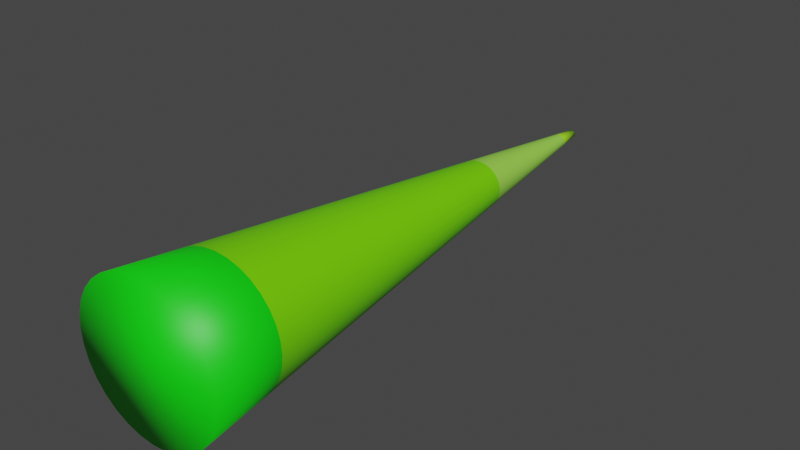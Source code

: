 # Source: Lazer.blend  (saved by Blender 2.90.8; exported with 4.5.12 LTS)
import bpy
from mathutils import Matrix  # noqa: F401  (used for matrix-valued properties, if any)

bpy.ops.wm.read_factory_settings(use_empty=True)
scene = bpy.context.scene
scene.name = 'Scene'

# ---- collections
col_collection = bpy.data.collections.new('Collection'); scene.collection.children.link(col_collection)

# ---- materials (node trees are filled in below, after node groups)
mat_lazer = bpy.data.materials.new('Lazer')
mat_lazer.use_transparent_shadow = False
mat_end = bpy.data.materials.new('End')
mat_end.use_transparent_shadow = False
mat_tip = bpy.data.materials.new('Tip')
mat_tip.use_transparent_shadow = False
mat_mid = bpy.data.materials.new('Mid')
mat_mid.use_transparent_shadow = False

# ---- material node trees
mat_lazer.use_nodes = True; mat_lazer.node_tree.nodes.clear()
_N = mat_lazer.node_tree.nodes; _L = mat_lazer.node_tree.links
n0 = _N.new('ShaderNodeBsdfPrincipled'); n0.name = 'Principled BSDF'; n0.location = (10, 300)
n0.distribution = 'GGX'
n0.subsurface_method = 'BURLEY'
n0.inputs[0].default_value = (0.003206, 0.8, 0.003819, 1.0)
n0.inputs[3].default_value = 1.45
n0.inputs[27].default_value = (0.0, 0.0, 0.0, 1.0)
n0.inputs[28].default_value = 1.0
n1 = _N.new('ShaderNodeOutputMaterial'); n1.name = 'Material Output'; n1.location = (300, 300)
_L.new(n0.outputs[0], n1.inputs[0])
n1.is_active_output = True
mat_end.use_nodes = True; mat_end.node_tree.nodes.clear()
_N = mat_end.node_tree.nodes; _L = mat_end.node_tree.links
n0 = _N.new('ShaderNodeBsdfPrincipled'); n0.name = 'Principled BSDF'; n0.location = (10, 300)
n0.distribution = 'GGX'
n0.subsurface_method = 'BURLEY'
n0.inputs[0].default_value = (0.3401, 0.8, 0.08474, 1.0)
n0.inputs[3].default_value = 1.45
n0.inputs[27].default_value = (0.0, 0.0, 0.0, 1.0)
n0.inputs[28].default_value = 1.0
n1 = _N.new('ShaderNodeOutputMaterial'); n1.name = 'Material Output'; n1.location = (300, 300)
_L.new(n0.outputs[0], n1.inputs[0])
n1.is_active_output = True
mat_tip.use_nodes = True; mat_tip.node_tree.nodes.clear()
_N = mat_tip.node_tree.nodes; _L = mat_tip.node_tree.links
n0 = _N.new('ShaderNodeBsdfPrincipled'); n0.name = 'Principled BSDF'; n0.location = (10, 300)
n0.distribution = 'GGX'
n0.subsurface_method = 'BURLEY'
n0.inputs[0].default_value = (0.4299, 1.0, 0.02235, 1.0)
n0.inputs[3].default_value = 1.45
n0.inputs[27].default_value = (0.0, 0.0, 0.0, 1.0)
n0.inputs[28].default_value = 1.0
n1 = _N.new('ShaderNodeOutputMaterial'); n1.name = 'Material Output'; n1.location = (300, 300)
_L.new(n0.outputs[0], n1.inputs[0])
n1.is_active_output = True
mat_mid.use_nodes = True; mat_mid.node_tree.nodes.clear()
_N = mat_mid.node_tree.nodes; _L = mat_mid.node_tree.links
n0 = _N.new('ShaderNodeBsdfPrincipled'); n0.name = 'Principled BSDF'; n0.location = (10, 300)
n0.distribution = 'GGX'
n0.subsurface_method = 'BURLEY'
n0.inputs[0].default_value = (0.1803, 0.8, 0.0, 1.0)
n0.inputs[3].default_value = 1.45
n0.inputs[27].default_value = (0.0, 0.0, 0.0, 1.0)
n0.inputs[28].default_value = 1.0
n1 = _N.new('ShaderNodeOutputMaterial'); n1.name = 'Material Output'; n1.location = (300, 300)
_L.new(n0.outputs[0], n1.inputs[0])
n1.is_active_output = True

# ---- world
world_world = bpy.data.worlds.new('World'); scene.world = world_world
world_world.use_nodes = True; world_world.node_tree.nodes.clear()
_N = world_world.node_tree.nodes; _L = world_world.node_tree.links
n0 = _N.new('ShaderNodeOutputWorld'); n0.name = 'World Output'; n0.location = (300, 300)
n1 = _N.new('ShaderNodeBackground'); n1.name = 'Background'; n1.location = (10, 300)
n1.inputs[0].default_value = (0.05088, 0.05088, 0.05088, 1.0)
_L.new(n1.outputs[0], n0.inputs[0])
n0.is_active_output = True
world_world.color = (0.05088, 0.05088, 0.05088)
world_world.use_sun_shadow = False
world_world.sun_shadow_jitter_overblur = 0.0

# ---- meshes
me_cylinder = bpy.data.meshes.new('Cylinder')
me_cylinder.from_pydata([(8.002e-08, 0.01214, -0.3682), (1.244e-07, 3.023, -0.02736), (0.07849, 0.01228, -0.361), (0.004179, 3.023, -0.02698), (0.154, 0.0127, -0.3396), (0.008198, 3.023, -0.02584), (0.2235, 0.01338, -0.3049), (0.0119, 3.024, -0.02399), (0.2845, 0.0143, -0.2582), (0.01515, 3.024, -0.02151), (0.3345, 0.01542, -0.2013), (0.01781, 3.024, -0.01848), (0.3717, 0.01669, -0.1363), (0.01979, 3.024, -0.01502), (0.3946, 0.01807, -0.0659), (0.02101, 3.024, -0.01127), (0.4023, 0.01951, 0.007369), (0.02142, 3.024, -0.007369), (0.3946, 0.02095, 0.08063), (0.02101, 3.024, -0.003468), (0.3717, 0.02233, 0.1511), (0.01979, 3.024, 0.0002823), (0.3345, 0.02361, 0.216), (0.01781, 3.024, 0.003739), (0.2845, 0.02472, 0.2729), (0.01515, 3.024, 0.006769), (0.2235, 0.02564, 0.3196), (0.0119, 3.024, 0.009255), (0.154, 0.02632, 0.3543), (0.008198, 3.024, 0.0111), (0.07849, 0.02674, 0.3757), (0.004179, 3.024, 0.01224), (-5.107e-08, 0.02688, 0.3829), (1.174e-07, 3.024, 0.01263), (-0.07849, 0.02674, 0.3757), (-0.004179, 3.024, 0.01224), (-0.154, 0.02632, 0.3543), (-0.008197, 3.024, 0.0111), (-0.2235, 0.02564, 0.3196), (-0.0119, 3.024, 0.009255), (-0.2845, 0.02472, 0.2729), (-0.01515, 3.024, 0.006769), (-0.3345, 0.02361, 0.216), (-0.01781, 3.024, 0.003739), (-0.3717, 0.02233, 0.1511), (-0.01979, 3.024, 0.0002823), (-0.3946, 0.02095, 0.08063), (-0.02101, 3.024, -0.003468), (-0.4023, 0.01951, 0.007369), (-0.02142, 3.024, -0.007369), (-0.3946, 0.01807, -0.0659), (-0.02101, 3.024, -0.01127), (-0.3717, 0.01669, -0.1363), (-0.01979, 3.024, -0.01502), (-0.3345, 0.01542, -0.2013), (-0.01781, 3.024, -0.01848), (-0.2845, 0.0143, -0.2582), (-0.01515, 3.024, -0.02151), (-0.2235, 0.01338, -0.3049), (-0.0119, 3.024, -0.02399), (-0.154, 0.0127, -0.3396), (-0.008197, 3.023, -0.02584), (-0.07849, 0.01228, -0.361), (-0.004179, 3.023, -0.02698), (1.113e-07, 2.135, -0.1279), (0.0261, 2.135, -0.1255), (0.0512, 2.135, -0.1184), (0.07432, 2.136, -0.1068), (0.0946, 2.136, -0.09132), (0.1112, 2.136, -0.0724), (0.1236, 2.137, -0.05081), (0.1312, 2.137, -0.02738), (0.1338, 2.138, -0.003022), (0.1312, 2.138, 0.02134), (0.1236, 2.139, 0.04476), (0.1112, 2.139, 0.06635), (0.0946, 2.139, 0.08528), (0.07432, 2.14, 0.1008), (0.0512, 2.14, 0.1123), (0.0261, 2.14, 0.1194), (6.772e-08, 2.14, 0.1218), (-0.0261, 2.14, 0.1194), (-0.0512, 2.14, 0.1123), (-0.07432, 2.14, 0.1008), (-0.0946, 2.139, 0.08528), (-0.1112, 2.139, 0.06635), (-0.1236, 2.139, 0.04476), (-0.1312, 2.138, 0.02134), (-0.1338, 2.138, -0.003022), (-0.1312, 2.137, -0.02738), (-0.1236, 2.137, -0.05081), (-0.1112, 2.136, -0.0724), (-0.0946, 2.136, -0.09132), (-0.07432, 2.136, -0.1068), (-0.0512, 2.135, -0.1184), (-0.0261, 2.135, -0.1255), (1.224e-07, 2.885, -0.04306), (0.007603, 2.885, -0.04236), (0.01491, 2.885, -0.0403), (0.02165, 2.885, -0.03693), (0.02756, 2.885, -0.03241), (0.0324, 2.885, -0.0269), (0.036, 2.885, -0.02061), (0.03822, 2.885, -0.01379), (0.03897, 2.885, -0.00669), (0.03822, 2.886, 0.000406), (0.036, 2.886, 0.007229), (0.0324, 2.886, 0.01352), (0.02756, 2.886, 0.01903), (0.02165, 2.886, 0.02355), (0.01491, 2.886, 0.02691), (0.007603, 2.886, 0.02898), (1.097e-07, 2.886, 0.02968), (-0.007602, 2.886, 0.02898), (-0.01491, 2.886, 0.02691), (-0.02165, 2.886, 0.02355), (-0.02756, 2.886, 0.01903), (-0.0324, 2.886, 0.01352), (-0.036, 2.886, 0.007229), (-0.03822, 2.886, 0.000406), (-0.03897, 2.885, -0.00669), (-0.03822, 2.885, -0.01379), (-0.036, 2.885, -0.02061), (-0.0324, 2.885, -0.0269), (-0.02756, 2.885, -0.03241), (-0.02165, 2.885, -0.03693), (-0.01491, 2.885, -0.0403), (-0.007602, 2.885, -0.04236), (0.04957, 1.184, -0.231), (0.09724, 1.184, -0.2175), (0.1412, 1.185, -0.1956), (0.1797, 1.185, -0.1661), (0.2113, 1.186, -0.1301), (0.2348, 1.187, -0.08913), (0.2492, 1.188, -0.04464), (0.2541, 1.189, 0.001633), (0.2492, 1.19, 0.0479), (0.2348, 1.191, 0.09239), (0.2113, 1.191, 0.1334), (0.1797, 1.192, 0.1693), (0.1412, 1.193, 0.1988), (0.09724, 1.193, 0.2207), (0.04957, 1.193, 0.2342), (1.45e-08, 1.193, 0.2388), (-0.04957, 1.193, 0.2342), (-0.09724, 1.193, 0.2207), (-0.1412, 1.193, 0.1988), (-0.1797, 1.192, 0.1693), (-0.2113, 1.191, 0.1334), (-0.2347, 1.191, 0.09239), (-0.2492, 1.19, 0.0479), (-0.2541, 1.189, 0.001633), (-0.2492, 1.188, -0.04464), (-0.2347, 1.187, -0.08913), (-0.2113, 1.186, -0.1301), (-0.1797, 1.185, -0.1661), (-0.1412, 1.185, -0.1956), (-0.09724, 1.184, -0.2175), (-0.04957, 1.184, -0.231), (9.729e-08, 1.184, -0.2355), (0.04957, 1.184, -0.231), (0.09724, 1.184, -0.2175), (0.1412, 1.185, -0.1956), (0.1797, 1.185, -0.1661), (0.2113, 1.186, -0.1301), (0.2348, 1.187, -0.08913), (0.2492, 1.188, -0.04464), (0.2541, 1.189, 0.001633), (0.2492, 1.19, 0.0479), (0.2348, 1.191, 0.09239), (0.2113, 1.191, 0.1334), (0.1797, 1.192, 0.1693), (0.1412, 1.193, 0.1988), (0.09724, 1.193, 0.2207), (0.04957, 1.193, 0.2342), (1.45e-08, 1.193, 0.2388), (-0.04957, 1.193, 0.2342), (-0.09724, 1.193, 0.2207), (-0.1412, 1.193, 0.1988), (-0.1797, 1.192, 0.1693), (-0.2113, 1.191, 0.1334), (-0.2347, 1.191, 0.09239), (-0.2492, 1.19, 0.0479), (-0.2541, 1.189, 0.001633), (-0.2492, 1.188, -0.04464), (-0.2347, 1.187, -0.08913), (-0.2113, 1.186, -0.1301), (-0.1797, 1.185, -0.1661), (-0.1412, 1.185, -0.1956), (-0.09724, 1.184, -0.2175), (-0.04957, 1.184, -0.231), (9.729e-08, 1.184, -0.2355), (0.06054, 0.7398, -0.2803), (0.1188, 0.7401, -0.2638), (0.1724, 0.7406, -0.237), (0.2194, 0.7413, -0.201), (0.258, 0.7422, -0.1571), (0.2867, 0.7432, -0.107), (0.3043, 0.7443, -0.0527), (0.3103, 0.7454, 0.003808), (0.3043, 0.7465, 0.06032), (0.2867, 0.7475, 0.1147), (0.258, 0.7485, 0.1647), (0.2194, 0.7494, 0.2086), (0.1724, 0.7501, 0.2446), (0.1188, 0.7506, 0.2714), (0.06054, 0.7509, 0.2879), (-1.037e-08, 0.751, 0.2935), (-0.06054, 0.7509, 0.2879), (-0.1188, 0.7506, 0.2714), (-0.1724, 0.7501, 0.2446), (-0.2194, 0.7494, 0.2086), (-0.258, 0.7485, 0.1647), (-0.2867, 0.7475, 0.1146), (-0.3043, 0.7465, 0.06031), (-0.3103, 0.7454, 0.003808), (-0.3043, 0.7443, -0.0527), (-0.2867, 0.7432, -0.107), (-0.258, 0.7422, -0.1571), (-0.2194, 0.7413, -0.201), (-0.1724, 0.7406, -0.237), (-0.1187, 0.7401, -0.2638), (-0.06054, 0.7398, -0.2803), (9.075e-08, 0.7397, -0.2858), (0.06927, 0.386, -0.3195), (0.1359, 0.3864, -0.3006), (0.1973, 0.387, -0.27), (0.2511, 0.3878, -0.2288), (0.2952, 0.3888, -0.1786), (0.328, 0.3899, -0.1213), (0.3482, 0.3911, -0.05912), (0.3551, 0.3924, 0.00554), (0.3482, 0.3936, 0.0702), (0.328, 0.3949, 0.1324), (0.2952, 0.396, 0.1897), (0.2511, 0.397, 0.2399), (0.1973, 0.3978, 0.2811), (0.1359, 0.3984, 0.3117), (0.06927, 0.3988, 0.3306), (-3.016e-08, 0.3989, 0.337), (-0.06927, 0.3988, 0.3306), (-0.1359, 0.3984, 0.3117), (-0.1973, 0.3978, 0.2811), (-0.2511, 0.397, 0.2399), (-0.2952, 0.396, 0.1897), (-0.328, 0.3949, 0.1324), (-0.3482, 0.3936, 0.0702), (-0.3551, 0.3924, 0.00554), (-0.3482, 0.3911, -0.05912), (-0.328, 0.3899, -0.1213), (-0.2952, 0.3888, -0.1786), (-0.2511, 0.3878, -0.2288), (-0.1973, 0.387, -0.27), (-0.1359, 0.3864, -0.3006), (-0.06927, 0.386, -0.3195), (8.553e-08, 0.3859, -0.3259)], [(191, 160), (160, 161), (161, 162), (162, 163), (163, 164), (164, 165), (165, 166), (166, 167), (167, 168), (168, 169), (169, 170), (170, 171), (171, 172), (172, 173), (173, 174), (174, 175), (175, 176), (176, 177), (177, 178), (178, 179), (179, 180), (180, 181), (181, 182), (182, 183), (183, 184), (184, 185), (185, 186), (186, 187), (187, 188), (188, 189), (189, 190), (190, 191)], [(96, 1, 3, 97), (97, 3, 5, 98), (98, 5, 7, 99), (99, 7, 9, 100), (100, 9, 11, 101), (101, 11, 13, 102), (102, 13, 15, 103), (103, 15, 17, 104), (104, 17, 19, 105), (105, 19, 21, 106), (106, 21, 23, 107), (107, 23, 25, 108), (108, 25, 27, 109), (109, 27, 29, 110), (110, 29, 31, 111), (111, 31, 33, 112), (112, 33, 35, 113), (113, 35, 37, 114), (114, 37, 39, 115), (115, 39, 41, 116), (116, 41, 43, 117), (117, 43, 45, 118), (118, 45, 47, 119), (119, 47, 49, 120), (120, 49, 51, 121), (121, 51, 53, 122), (122, 53, 55, 123), (123, 55, 57, 124), (124, 57, 59, 125), (125, 59, 61, 126), (3, 1, 63, 61, 59, 57, 55, 53, 51, 49, 47, 45, 43, 41, 39, 37, 35, 33, 31, 29, 27, 25, 23, 21, 19, 17, 15, 13, 11, 9, 7, 5), (126, 61, 63, 127), (127, 63, 1, 96), (0, 2, 4, 6, 8, 10, 12, 14, 16, 18, 20, 22, 24, 26, 28, 30, 32, 34, 36, 38, 40, 42, 44, 46, 48, 50, 52, 54, 56, 58, 60, 62), (158, 95, 64, 159), (157, 94, 95, 158), (156, 93, 94, 157), (155, 92, 93, 156), (154, 91, 92, 155), (153, 90, 91, 154), (152, 89, 90, 153), (151, 88, 89, 152), (150, 87, 88, 151), (149, 86, 87, 150), (148, 85, 86, 149), (147, 84, 85, 148), (146, 83, 84, 147), (145, 82, 83, 146), (144, 81, 82, 145), (143, 80, 81, 144), (142, 79, 80, 143), (141, 78, 79, 142), (140, 77, 78, 141), (139, 76, 77, 140), (138, 75, 76, 139), (137, 74, 75, 138), (136, 73, 74, 137), (135, 72, 73, 136), (134, 71, 72, 135), (133, 70, 71, 134), (132, 69, 70, 133), (131, 68, 69, 132), (130, 67, 68, 131), (129, 66, 67, 130), (128, 65, 66, 129), (159, 64, 65, 128), (95, 127, 96, 64), (94, 126, 127, 95), (93, 125, 126, 94), (92, 124, 125, 93), (91, 123, 124, 92), (90, 122, 123, 91), (89, 121, 122, 90), (88, 120, 121, 89), (87, 119, 120, 88), (86, 118, 119, 87), (85, 117, 118, 86), (84, 116, 117, 85), (83, 115, 116, 84), (82, 114, 115, 83), (81, 113, 114, 82), (80, 112, 113, 81), (79, 111, 112, 80), (78, 110, 111, 79), (77, 109, 110, 78), (76, 108, 109, 77), (75, 107, 108, 76), (74, 106, 107, 75), (73, 105, 106, 74), (72, 104, 105, 73), (71, 103, 104, 72), (70, 102, 103, 71), (69, 101, 102, 70), (68, 100, 101, 69), (67, 99, 100, 68), (66, 98, 99, 67), (65, 97, 98, 66), (64, 96, 97, 65), (223, 159, 128, 192), (192, 128, 129, 193), (193, 129, 130, 194), (194, 130, 131, 195), (195, 131, 132, 196), (196, 132, 133, 197), (197, 133, 134, 198), (198, 134, 135, 199), (199, 135, 136, 200), (200, 136, 137, 201), (201, 137, 138, 202), (202, 138, 139, 203), (203, 139, 140, 204), (204, 140, 141, 205), (205, 141, 142, 206), (206, 142, 143, 207), (207, 143, 144, 208), (208, 144, 145, 209), (209, 145, 146, 210), (210, 146, 147, 211), (211, 147, 148, 212), (212, 148, 149, 213), (213, 149, 150, 214), (214, 150, 151, 215), (215, 151, 152, 216), (216, 152, 153, 217), (217, 153, 154, 218), (218, 154, 155, 219), (219, 155, 156, 220), (220, 156, 157, 221), (221, 157, 158, 222), (222, 158, 159, 223), (254, 222, 223, 255), (253, 221, 222, 254), (252, 220, 221, 253), (251, 219, 220, 252), (250, 218, 219, 251), (249, 217, 218, 250), (248, 216, 217, 249), (247, 215, 216, 248), (246, 214, 215, 247), (245, 213, 214, 246), (244, 212, 213, 245), (243, 211, 212, 244), (242, 210, 211, 243), (241, 209, 210, 242), (240, 208, 209, 241), (239, 207, 208, 240), (238, 206, 207, 239), (237, 205, 206, 238), (236, 204, 205, 237), (235, 203, 204, 236), (234, 202, 203, 235), (233, 201, 202, 234), (232, 200, 201, 233), (231, 199, 200, 232), (230, 198, 199, 231), (229, 197, 198, 230), (228, 196, 197, 229), (227, 195, 196, 228), (226, 194, 195, 227), (225, 193, 194, 226), (224, 192, 193, 225), (255, 223, 192, 224), (0, 255, 224, 2), (2, 224, 225, 4), (4, 225, 226, 6), (6, 226, 227, 8), (8, 227, 228, 10), (10, 228, 229, 12), (12, 229, 230, 14), (14, 230, 231, 16), (16, 231, 232, 18), (18, 232, 233, 20), (20, 233, 234, 22), (22, 234, 235, 24), (24, 235, 236, 26), (26, 236, 237, 28), (28, 237, 238, 30), (30, 238, 239, 32), (32, 239, 240, 34), (34, 240, 241, 36), (36, 241, 242, 38), (38, 242, 243, 40), (40, 243, 244, 42), (42, 244, 245, 44), (44, 245, 246, 46), (46, 246, 247, 48), (48, 247, 248, 50), (50, 248, 249, 52), (52, 249, 250, 54), (54, 250, 251, 56), (56, 251, 252, 58), (58, 252, 253, 60), (60, 253, 254, 62), (62, 254, 255, 0)])
me_cylinder.polygons.foreach_set('use_smooth', [True] * 194)
me_cylinder.polygons.foreach_set('material_index', [2, 2, 2, 2, 2, 2, 2, 2, 2, 2, 2, 2, 2, 2, 2, 2, 2, 2, 2, 2, 2, 2, 2, 2, 2, 2, 2, 2, 2, 2, 2, 2, 2, 0, 3, 3, 3, 3, 3, 3, 3, 3, 3, 3, 3, 3, 3, 3, 3, 3, 3, 3, 3, 3, 3, 3, 3, 3, 3, 3, 3, 3, 3, 3, 3, 3, 1, 1, 1, 1, 1, 1, 1, 1, 1, 1, 1, 1, 1, 1, 1, 1, 1, 1, 1, 1, 1, 1, 1, 1, 1, 1, 1, 1, 1, 1, 1, 1, 3, 3, 3, 3, 3, 3, 3, 3, 3, 3, 3, 3, 3, 3, 3, 3, 3, 3, 3, 3, 3, 3, 3, 3, 3, 3, 3, 3, 3, 3, 3, 3, 3, 3, 3, 3, 3, 3, 3, 3, 3, 3, 3, 3, 3, 3, 3, 3, 3, 3, 3, 3, 3, 3, 3, 3, 3, 3, 3, 3, 3, 3, 3, 3, 0, 0, 0, 0, 0, 0, 0, 0, 0, 0, 0, 0, 0, 0, 0, 0, 0, 0, 0, 0, 0, 0, 0, 0, 0, 0, 0, 0, 0, 0, 0, 0])
_uv = me_cylinder.uv_layers.new(name='UVMap')
_uv.uv.foreach_set('vector', [1.0, 0.977, 1.0, 1.0, 0.9688, 1.0, 0.9687, 0.977, 0.9687, 0.977, 0.9688, 1.0, 0.9375, 1.0, 0.9375, 0.977, 0.9375, 0.977, 0.9375, 1.0, 0.9062, 1.0, 0.9062, 0.977, 0.9062, 0.977, 0.9062, 1.0, 0.875, 1.0, 0.875, 0.977, 0.875, 0.977, 0.875, 1.0, 0.8438, 1.0, 0.8438, 0.977, 0.8438, 0.977, 0.8438, 1.0, 0.8125, 1.0, 0.8125, 0.977, 0.8125, 0.977, 0.8125, 1.0, 0.7812, 1.0, 0.7812, 0.977, 0.7812, 0.977, 0.7812, 1.0, 0.75, 1.0, 0.75, 0.977, 0.75, 0.977, 0.75, 1.0, 0.7188, 1.0, 0.7188, 0.977, 0.7188, 0.977, 0.7188, 1.0, 0.6875, 1.0, 0.6875, 0.977, 0.6875, 0.977, 0.6875, 1.0, 0.6562, 1.0, 0.6562, 0.977, 0.6562, 0.977, 0.6562, 1.0, 0.625, 1.0, 0.625, 0.977, 0.625, 0.977, 0.625, 1.0, 0.5938, 1.0, 0.5938, 0.977, 0.5938, 0.977, 0.5938, 1.0, 0.5625, 1.0, 0.5625, 0.977, 0.5625, 0.977, 0.5625, 1.0, 0.5312, 1.0, 0.5312, 0.977, 0.5312, 0.977, 0.5312, 1.0, 0.5, 1.0, 0.5, 0.977, 0.5, 0.977, 0.5, 1.0, 0.4688, 1.0, 0.4688, 0.977, 0.4688, 0.977, 0.4688, 1.0, 0.4375, 1.0, 0.4375, 0.977, 0.4375, 0.977, 0.4375, 1.0, 0.4062, 1.0, 0.4063, 0.977, 0.4063, 0.977, 0.4062, 1.0, 0.375, 1.0, 0.375, 0.977, 0.375, 0.977, 0.375, 1.0, 0.3438, 1.0, 0.3438, 0.977, 0.3438, 0.977, 0.3438, 1.0, 0.3125, 1.0, 0.3125, 0.977, 0.3125, 0.977, 0.3125, 1.0, 0.2812, 1.0, 0.2812, 0.977, 0.2812, 0.977, 0.2812, 1.0, 0.25, 1.0, 0.25, 0.977, 0.25, 0.977, 0.25, 1.0, 0.2188, 1.0, 0.2188, 0.977, 0.2188, 0.977, 0.2188, 1.0, 0.1875, 1.0, 0.1875, 0.977, 0.1875, 0.977, 0.1875, 1.0, 0.1562, 1.0, 0.1562, 0.977, 0.1562, 0.977, 0.1562, 1.0, 0.125, 1.0, 0.125, 0.977, 0.125, 0.977, 0.125, 1.0, 0.09375, 1.0, 0.09375, 0.977, 0.09375, 0.977, 0.09375, 1.0, 0.0625, 1.0, 0.0625, 0.977, 0.2968, 0.4854, 0.25, 0.49, 0.2032, 0.4854, 0.1582, 0.4717, 0.1167, 0.4496, 0.08029, 0.4197, 0.05045, 0.3833, 0.02827, 0.3418, 0.01461, 0.2968, 0.01, 0.25, 0.01461, 0.2032, 0.02827, 0.1582, 0.05045, 0.1167, 0.08029, 0.08029, 0.1167, 0.05045, 0.1582, 0.02827, 0.2032, 0.01461, 0.25, 0.01, 0.2968, 0.01461, 0.3418, 0.02827, 0.3833, 0.05045, 0.4197, 0.08029, 0.4496, 0.1167, 0.4717, 0.1582, 0.4854, 0.2032, 0.49, 0.25, 0.4854, 0.2968, 0.4717, 0.3418, 0.4496, 0.3833, 0.4197, 0.4197, 0.3833, 0.4496, 0.3418, 0.4717, 0.0625, 0.977, 0.0625, 1.0, 0.03125, 1.0, 0.03125, 0.977, 0.03125, 0.977, 0.03125, 1.0, 0.0, 1.0, 0.0, 0.977, 0.75, 0.49, 0.7968, 0.4854, 0.8418, 0.4717, 0.8833, 0.4496, 0.9197, 0.4197, 0.9496, 0.3833, 0.9717, 0.3418, 0.9854, 0.2968, 0.99, 0.25, 0.9854, 0.2032, 0.9717, 0.1582, 0.9496, 0.1167, 0.9197, 0.08029, 0.8833, 0.05045, 0.8418, 0.02827, 0.7968, 0.01461, 0.75, 0.01, 0.7032, 0.01461, 0.6582, 0.02827, 0.6167, 0.05045, 0.5803, 0.08029, 0.5504, 0.1167, 0.5283, 0.1582, 0.5146, 0.2032, 0.51, 0.25, 0.5146, 0.2968, 0.5283, 0.3418, 0.5504, 0.3833, 0.5803, 0.4197, 0.6167, 0.4496, 0.6582, 0.4717, 0.7032, 0.4854, 0.03125, 0.6946, 0.03125, 0.8525, 0.0, 0.8525, 0.0, 0.6946, 0.0625, 0.6946, 0.0625, 0.8525, 0.03125, 0.8525, 0.03125, 0.6946, 0.09375, 0.6946, 0.09375, 0.8525, 0.0625, 0.8525, 0.0625, 0.6946, 0.125, 0.6946, 0.125, 0.8525, 0.09375, 0.8525, 0.09375, 0.6946, 0.1562, 0.6946, 0.1562, 0.8525, 0.125, 0.8525, 0.125, 0.6946, 0.1875, 0.6946, 0.1875, 0.8525, 0.1562, 0.8525, 0.1562, 0.6946, 0.2188, 0.6946, 0.2188, 0.8525, 0.1875, 0.8525, 0.1875, 0.6946, 0.25, 0.6946, 0.25, 0.8525, 0.2188, 0.8525, 0.2188, 0.6946, 0.2813, 0.6946, 0.2812, 0.8525, 0.25, 0.8525, 0.25, 0.6946, 0.3125, 0.6946, 0.3125, 0.8525, 0.2812, 0.8525, 0.2813, 0.6946, 0.3438, 0.6946, 0.3438, 0.8525, 0.3125, 0.8525, 0.3125, 0.6946, 0.375, 0.6946, 0.375, 0.8525, 0.3438, 0.8525, 0.3438, 0.6946, 0.4063, 0.6946, 0.4062, 0.8525, 0.375, 0.8525, 0.375, 0.6946, 0.4375, 0.6946, 0.4375, 0.8525, 0.4062, 0.8525, 0.4063, 0.6946, 0.4687, 0.6946, 0.4688, 0.8525, 0.4375, 0.8525, 0.4375, 0.6946, 0.5, 0.6946, 0.5, 0.8525, 0.4688, 0.8525, 0.4687, 0.6946, 0.5312, 0.6946, 0.5312, 0.8525, 0.5, 0.8525, 0.5, 0.6946, 0.5625, 0.6946, 0.5625, 0.8525, 0.5312, 0.8525, 0.5312, 0.6946, 0.5938, 0.6946, 0.5937, 0.8525, 0.5625, 0.8525, 0.5625, 0.6946, 0.625, 0.6946, 0.625, 0.8525, 0.5937, 0.8525, 0.5938, 0.6946, 0.6562, 0.6946, 0.6562, 0.8525, 0.625, 0.8525, 0.625, 0.6946, 0.6875, 0.6946, 0.6875, 0.8525, 0.6562, 0.8525, 0.6562, 0.6946, 0.7188, 0.6946, 0.7188, 0.8525, 0.6875, 0.8525, 0.6875, 0.6946, 0.75, 0.6946, 0.75, 0.8525, 0.7188, 0.8525, 0.7188, 0.6946, 0.7812, 0.6946, 0.7812, 0.8525, 0.75, 0.8525, 0.75, 0.6946, 0.8125, 0.6946, 0.8125, 0.8525, 0.7812, 0.8525, 0.7812, 0.6946, 0.8438, 0.6946, 0.8438, 0.8525, 0.8125, 0.8525, 0.8125, 0.6946, 0.875, 0.6946, 0.875, 0.8525, 0.8438, 0.8525, 0.8438, 0.6946, 0.9062, 0.6946, 0.9062, 0.8525, 0.875, 0.8525, 0.875, 0.6946, 0.9375, 0.6946, 0.9375, 0.8525, 0.9062, 0.8525, 0.9062, 0.6946, 0.9688, 0.6946, 0.9688, 0.8525, 0.9375, 0.8525, 0.9375, 0.6946, 1.0, 0.6946, 1.0, 0.8525, 0.9688, 0.8525, 0.9688, 0.6946, 0.03125, 0.8525, 0.03125, 0.977, 0.0, 0.977, 0.0, 0.8525, 0.0625, 0.8525, 0.0625, 0.977, 0.03125, 0.977, 0.03125, 0.8525, 0.09375, 0.8525, 0.09375, 0.977, 0.0625, 0.977, 0.0625, 0.8525, 0.125, 0.8525, 0.125, 0.977, 0.09375, 0.977, 0.09375, 0.8525, 0.1562, 0.8525, 0.1562, 0.977, 0.125, 0.977, 0.125, 0.8525, 0.1875, 0.8525, 0.1875, 0.977, 0.1562, 0.977, 0.1562, 0.8525, 0.2188, 0.8525, 0.2188, 0.977, 0.1875, 0.977, 0.1875, 0.8525, 0.25, 0.8525, 0.25, 0.977, 0.2188, 0.977, 0.2188, 0.8525, 0.2812, 0.8525, 0.2812, 0.977, 0.25, 0.977, 0.25, 0.8525, 0.3125, 0.8525, 0.3125, 0.977, 0.2812, 0.977, 0.2812, 0.8525, 0.3438, 0.8525, 0.3438, 0.977, 0.3125, 0.977, 0.3125, 0.8525, 0.375, 0.8525, 0.375, 0.977, 0.3438, 0.977, 0.3438, 0.8525, 0.4062, 0.8525, 0.4063, 0.977, 0.375, 0.977, 0.375, 0.8525, 0.4375, 0.8525, 0.4375, 0.977, 0.4063, 0.977, 0.4062, 0.8525, 0.4688, 0.8525, 0.4688, 0.977, 0.4375, 0.977, 0.4375, 0.8525, 0.5, 0.8525, 0.5, 0.977, 0.4688, 0.977, 0.4688, 0.8525, 0.5312, 0.8525, 0.5312, 0.977, 0.5, 0.977, 0.5, 0.8525, 0.5625, 0.8525, 0.5625, 0.977, 0.5312, 0.977, 0.5312, 0.8525, 0.5937, 0.8525, 0.5938, 0.977, 0.5625, 0.977, 0.5625, 0.8525, 0.625, 0.8525, 0.625, 0.977, 0.5938, 0.977, 0.5937, 0.8525, 0.6562, 0.8525, 0.6562, 0.977, 0.625, 0.977, 0.625, 0.8525, 0.6875, 0.8525, 0.6875, 0.977, 0.6562, 0.977, 0.6562, 0.8525, 0.7188, 0.8525, 0.7188, 0.977, 0.6875, 0.977, 0.6875, 0.8525, 0.75, 0.8525, 0.75, 0.977, 0.7188, 0.977, 0.7188, 0.8525, 0.7812, 0.8525, 0.7812, 0.977, 0.75, 0.977, 0.75, 0.8525, 0.8125, 0.8525, 0.8125, 0.977, 0.7812, 0.977, 0.7812, 0.8525, 0.8438, 0.8525, 0.8438, 0.977, 0.8125, 0.977, 0.8125, 0.8525, 0.875, 0.8525, 0.875, 0.977, 0.8438, 0.977, 0.8438, 0.8525, 0.9062, 0.8525, 0.9062, 0.977, 0.875, 0.977, 0.875, 0.8525, 0.9375, 0.8525, 0.9375, 0.977, 0.9062, 0.977, 0.9062, 0.8525, 0.9688, 0.8525, 0.9687, 0.977, 0.9375, 0.977, 0.9375, 0.8525, 1.0, 0.8525, 1.0, 0.977, 0.9687, 0.977, 0.9688, 0.8525, 1.0, 0.6208, 1.0, 0.6946, 0.9688, 0.6946, 0.9688, 0.6208, 0.9688, 0.6208, 0.9688, 0.6946, 0.9375, 0.6946, 0.9375, 0.6208, 0.9375, 0.6208, 0.9375, 0.6946, 0.9062, 0.6946, 0.9062, 0.6208, 0.9062, 0.6208, 0.9062, 0.6946, 0.875, 0.6946, 0.875, 0.6208, 0.875, 0.6208, 0.875, 0.6946, 0.8438, 0.6946, 0.8438, 0.6208, 0.8438, 0.6208, 0.8438, 0.6946, 0.8125, 0.6946, 0.8125, 0.6208, 0.8125, 0.6208, 0.8125, 0.6946, 0.7812, 0.6946, 0.7812, 0.6208, 0.7812, 0.6208, 0.7812, 0.6946, 0.75, 0.6946, 0.75, 0.6208, 0.75, 0.6208, 0.75, 0.6946, 0.7188, 0.6946, 0.7188, 0.6208, 0.7188, 0.6208, 0.7188, 0.6946, 0.6875, 0.6946, 0.6875, 0.6208, 0.6875, 0.6208, 0.6875, 0.6946, 0.6562, 0.6946, 0.6562, 0.6208, 0.6562, 0.6208, 0.6562, 0.6946, 0.625, 0.6946, 0.625, 0.6208, 0.625, 0.6208, 0.625, 0.6946, 0.5938, 0.6946, 0.5938, 0.6208, 0.5938, 0.6208, 0.5938, 0.6946, 0.5625, 0.6946, 0.5625, 0.6208, 0.5625, 0.6208, 0.5625, 0.6946, 0.5312, 0.6946, 0.5312, 0.6208, 0.5312, 0.6208, 0.5312, 0.6946, 0.5, 0.6946, 0.5, 0.6208, 0.5, 0.6208, 0.5, 0.6946, 0.4687, 0.6946, 0.4688, 0.6208, 0.4688, 0.6208, 0.4687, 0.6946, 0.4375, 0.6946, 0.4375, 0.6208, 0.4375, 0.6208, 0.4375, 0.6946, 0.4063, 0.6946, 0.4062, 0.6208, 0.4062, 0.6208, 0.4063, 0.6946, 0.375, 0.6946, 0.375, 0.6208, 0.375, 0.6208, 0.375, 0.6946, 0.3438, 0.6946, 0.3438, 0.6208, 0.3438, 0.6208, 0.3438, 0.6946, 0.3125, 0.6946, 0.3125, 0.6208, 0.3125, 0.6208, 0.3125, 0.6946, 0.2813, 0.6946, 0.2812, 0.6208, 0.2812, 0.6208, 0.2813, 0.6946, 0.25, 0.6946, 0.25, 0.6208, 0.25, 0.6208, 0.25, 0.6946, 0.2188, 0.6946, 0.2188, 0.6208, 0.2188, 0.6208, 0.2188, 0.6946, 0.1875, 0.6946, 0.1875, 0.6208, 0.1875, 0.6208, 0.1875, 0.6946, 0.1562, 0.6946, 0.1562, 0.6208, 0.1562, 0.6208, 0.1562, 0.6946, 0.125, 0.6946, 0.125, 0.6208, 0.125, 0.6208, 0.125, 0.6946, 0.09375, 0.6946, 0.09375, 0.6208, 0.09375, 0.6208, 0.09375, 0.6946, 0.0625, 0.6946, 0.0625, 0.6208, 0.0625, 0.6208, 0.0625, 0.6946, 0.03125, 0.6946, 0.03125, 0.6208, 0.03125, 0.6208, 0.03125, 0.6946, 0.0, 0.6946, 0.0, 0.6208, 0.03125, 0.5621, 0.03125, 0.6208, 0.0, 0.6208, 0.0, 0.5621, 0.0625, 0.5621, 0.0625, 0.6208, 0.03125, 0.6208, 0.03125, 0.5621, 0.09375, 0.5621, 0.09375, 0.6208, 0.0625, 0.6208, 0.0625, 0.5621, 0.125, 0.5621, 0.125, 0.6208, 0.09375, 0.6208, 0.09375, 0.5621, 0.1562, 0.5621, 0.1562, 0.6208, 0.125, 0.6208, 0.125, 0.5621, 0.1875, 0.5621, 0.1875, 0.6208, 0.1562, 0.6208, 0.1562, 0.5621, 0.2188, 0.5621, 0.2188, 0.6208, 0.1875, 0.6208, 0.1875, 0.5621, 0.25, 0.5621, 0.25, 0.6208, 0.2188, 0.6208, 0.2188, 0.5621, 0.2812, 0.5621, 0.2812, 0.6208, 0.25, 0.6208, 0.25, 0.5621, 0.3125, 0.5621, 0.3125, 0.6208, 0.2812, 0.6208, 0.2812, 0.5621, 0.3438, 0.5621, 0.3438, 0.6208, 0.3125, 0.6208, 0.3125, 0.5621, 0.375, 0.5621, 0.375, 0.6208, 0.3438, 0.6208, 0.3438, 0.5621, 0.4063, 0.5621, 0.4062, 0.6208, 0.375, 0.6208, 0.375, 0.5621, 0.4375, 0.5621, 0.4375, 0.6208, 0.4062, 0.6208, 0.4063, 0.5621, 0.4688, 0.5621, 0.4688, 0.6208, 0.4375, 0.6208, 0.4375, 0.5621, 0.5, 0.5621, 0.5, 0.6208, 0.4688, 0.6208, 0.4688, 0.5621, 0.5312, 0.5621, 0.5312, 0.6208, 0.5, 0.6208, 0.5, 0.5621, 0.5625, 0.5621, 0.5625, 0.6208, 0.5312, 0.6208, 0.5312, 0.5621, 0.5938, 0.5621, 0.5938, 0.6208, 0.5625, 0.6208, 0.5625, 0.5621, 0.625, 0.5621, 0.625, 0.6208, 0.5938, 0.6208, 0.5938, 0.5621, 0.6562, 0.5621, 0.6562, 0.6208, 0.625, 0.6208, 0.625, 0.5621, 0.6875, 0.5621, 0.6875, 0.6208, 0.6562, 0.6208, 0.6562, 0.5621, 0.7188, 0.5621, 0.7188, 0.6208, 0.6875, 0.6208, 0.6875, 0.5621, 0.75, 0.5621, 0.75, 0.6208, 0.7188, 0.6208, 0.7188, 0.5621, 0.7812, 0.5621, 0.7812, 0.6208, 0.75, 0.6208, 0.75, 0.5621, 0.8125, 0.5621, 0.8125, 0.6208, 0.7812, 0.6208, 0.7812, 0.5621, 0.8438, 0.5621, 0.8438, 0.6208, 0.8125, 0.6208, 0.8125, 0.5621, 0.875, 0.5621, 0.875, 0.6208, 0.8438, 0.6208, 0.8438, 0.5621, 0.9062, 0.5621, 0.9062, 0.6208, 0.875, 0.6208, 0.875, 0.5621, 0.9375, 0.5621, 0.9375, 0.6208, 0.9062, 0.6208, 0.9062, 0.5621, 0.9687, 0.5621, 0.9688, 0.6208, 0.9375, 0.6208, 0.9375, 0.5621, 1.0, 0.5621, 1.0, 0.6208, 0.9688, 0.6208, 0.9687, 0.5621, 1.0, 0.5, 1.0, 0.5621, 0.9687, 0.5621, 0.9688, 0.5, 0.9688, 0.5, 0.9687, 0.5621, 0.9375, 0.5621, 0.9375, 0.5, 0.9375, 0.5, 0.9375, 0.5621, 0.9062, 0.5621, 0.9062, 0.5, 0.9062, 0.5, 0.9062, 0.5621, 0.875, 0.5621, 0.875, 0.5, 0.875, 0.5, 0.875, 0.5621, 0.8438, 0.5621, 0.8438, 0.5, 0.8438, 0.5, 0.8438, 0.5621, 0.8125, 0.5621, 0.8125, 0.5, 0.8125, 0.5, 0.8125, 0.5621, 0.7812, 0.5621, 0.7812, 0.5, 0.7812, 0.5, 0.7812, 0.5621, 0.75, 0.5621, 0.75, 0.5, 0.75, 0.5, 0.75, 0.5621, 0.7188, 0.5621, 0.7188, 0.5, 0.7188, 0.5, 0.7188, 0.5621, 0.6875, 0.5621, 0.6875, 0.5, 0.6875, 0.5, 0.6875, 0.5621, 0.6562, 0.5621, 0.6562, 0.5, 0.6562, 0.5, 0.6562, 0.5621, 0.625, 0.5621, 0.625, 0.5, 0.625, 0.5, 0.625, 0.5621, 0.5938, 0.5621, 0.5938, 0.5, 0.5938, 0.5, 0.5938, 0.5621, 0.5625, 0.5621, 0.5625, 0.5, 0.5625, 0.5, 0.5625, 0.5621, 0.5312, 0.5621, 0.5312, 0.5, 0.5312, 0.5, 0.5312, 0.5621, 0.5, 0.5621, 0.5, 0.5, 0.5, 0.5, 0.5, 0.5621, 0.4688, 0.5621, 0.4688, 0.5, 0.4688, 0.5, 0.4688, 0.5621, 0.4375, 0.5621, 0.4375, 0.5, 0.4375, 0.5, 0.4375, 0.5621, 0.4063, 0.5621, 0.4062, 0.5, 0.4062, 0.5, 0.4063, 0.5621, 0.375, 0.5621, 0.375, 0.5, 0.375, 0.5, 0.375, 0.5621, 0.3438, 0.5621, 0.3438, 0.5, 0.3438, 0.5, 0.3438, 0.5621, 0.3125, 0.5621, 0.3125, 0.5, 0.3125, 0.5, 0.3125, 0.5621, 0.2812, 0.5621, 0.2812, 0.5, 0.2812, 0.5, 0.2812, 0.5621, 0.25, 0.5621, 0.25, 0.5, 0.25, 0.5, 0.25, 0.5621, 0.2188, 0.5621, 0.2188, 0.5, 0.2188, 0.5, 0.2188, 0.5621, 0.1875, 0.5621, 0.1875, 0.5, 0.1875, 0.5, 0.1875, 0.5621, 0.1562, 0.5621, 0.1562, 0.5, 0.1562, 0.5, 0.1562, 0.5621, 0.125, 0.5621, 0.125, 0.5, 0.125, 0.5, 0.125, 0.5621, 0.09375, 0.5621, 0.09375, 0.5, 0.09375, 0.5, 0.09375, 0.5621, 0.0625, 0.5621, 0.0625, 0.5, 0.0625, 0.5, 0.0625, 0.5621, 0.03125, 0.5621, 0.03125, 0.5, 0.03125, 0.5, 0.03125, 0.5621, 0.0, 0.5621, 0.0, 0.5])
me_cylinder.materials.append(mat_lazer)
me_cylinder.materials.append(mat_end)
me_cylinder.materials.append(mat_tip)
me_cylinder.materials.append(mat_mid)
me_cylinder.use_remesh_fix_poles = True
me_cylinder.use_remesh_preserve_attributes = False
me_cylinder.use_mirror_vertex_groups = False
me_cylinder.update()

# ---- objects
ob_lazer = bpy.data.objects.new('Lazer', me_cylinder)

# ---- transforms, parenting, visibility, modifiers, constraints
ob_lazer.location = (0.0, 0.0, 0.0)
ob_lazer.lineart.crease_threshold = 0.0

# ---- collection membership
col_collection.objects.link(ob_lazer)

# ---- scene / render settings (as saved in the file)
scene.frame_start = 1; scene.frame_end = 250; scene.frame_set(1)
scene.render.engine = 'BLENDER_EEVEE_NEXT'
scene.cycles.use_denoising = False
scene.cycles.samples = 128
scene.cycles.sampling_pattern = 'TABULATED_SOBOL'
scene.cycles.use_adaptive_sampling = False
scene.cycles.use_light_tree = False
scene.view_settings.view_transform = 'Filmic'
bpy.context.view_layer.update()

# ---- added for rendering (the .blend has no active camera and no usable light): camera, sun
cam_auto = bpy.data.cameras.new('AutoCamera')
cam_auto.lens = 50.0
cam_auto.sensor_width = 36.0
cam_auto.clip_end = 1000.0
ob_auto_camera = bpy.data.objects.new('AutoCamera', cam_auto)
scene.collection.objects.link(ob_auto_camera)
ob_auto_camera.location = (2.96714, -2.04237, 2.38108)
ob_auto_camera.rotation_euler = (1.09748, -7.21219e-08, 0.694738)
scene.camera = ob_auto_camera
light_auto_sun = bpy.data.lights.new('AutoSun', 'SUN')
light_auto_sun.energy = 3.0
light_auto_sun.angle = 0.0523599
ob_auto_sun = bpy.data.objects.new('AutoSun', light_auto_sun)
scene.collection.objects.link(ob_auto_sun)
ob_auto_sun.rotation_euler = (0.872665, 0.174533, 0.523599)
bpy.context.view_layer.update()
